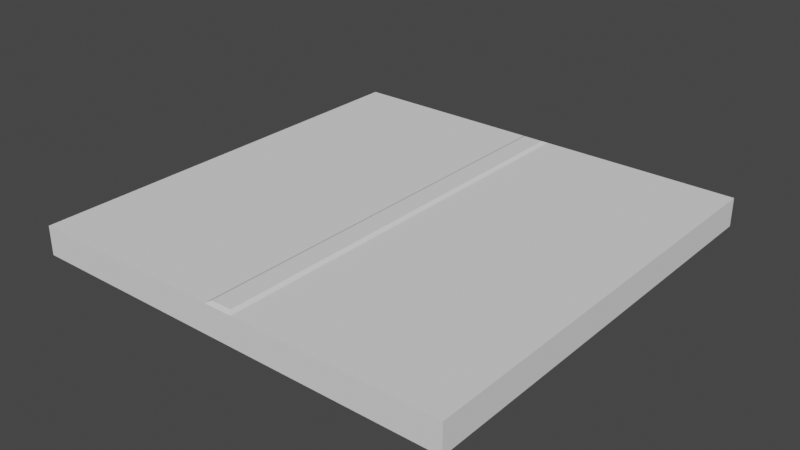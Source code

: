 # Source: FloorTileLineStraightNew.blend  (saved by Blender 3.4.6; exported with 4.5.12 LTS)
import bpy
from mathutils import Matrix  # noqa: F401  (used for matrix-valued properties, if any)

bpy.ops.wm.read_factory_settings(use_empty=True)
scene = bpy.context.scene
scene.name = 'Scene'

# ---- collections
col_collection = bpy.data.collections.new('Collection'); scene.collection.children.link(col_collection)

# ---- world
world_world = bpy.data.worlds.new('World'); scene.world = world_world
world_world.use_nodes = True; world_world.node_tree.nodes.clear()
_N = world_world.node_tree.nodes; _L = world_world.node_tree.links
n0 = _N.new('ShaderNodeOutputWorld'); n0.name = 'World Output'; n0.location = (300, 300)
n1 = _N.new('ShaderNodeBackground'); n1.name = 'Background'; n1.location = (10, 300)
n1.inputs[0].default_value = (0.05088, 0.05088, 0.05088, 1.0)
_L.new(n1.outputs[0], n0.inputs[0])
n0.is_active_output = True
world_world.color = (0.05088, 0.05088, 0.05088)
world_world.use_sun_shadow = False
world_world.sun_shadow_jitter_overblur = 0.0

# ---- meshes
me_cube = bpy.data.meshes.new('Cube')
me_cube.from_pydata([(-1.5, -1.5, 0.0), (-1.5, -1.5, 0.2), (-1.5, 1.5, 0.0), (-1.5, 1.5, 0.2), (1.5, -1.5, 0.0), (1.5, -1.5, 0.2), (1.5, 1.5, 0.0), (1.5, 1.5, 0.2), (-0.0721, 1.471, 0.2136), (0.0721, 1.471, 0.2136), (0.0721, -1.471, 0.2136), (-0.0721, -1.471, 0.2136), (-0.1013, 1.5, 0.2), (0.1013, 1.5, 0.2), (0.1013, -1.5, 0.2), (-0.1013, -1.5, 0.2)], [], [(0, 1, 3, 2), (2, 3, 12, 13, 7, 6), (6, 7, 5, 4), (4, 5, 14, 15, 1, 0), (2, 6, 4, 0), (12, 3, 1, 15), (7, 13, 14, 5), (9, 8, 11, 10), (8, 9, 13, 12), (10, 11, 15, 14), (9, 10, 14, 13), (11, 8, 12, 15)])
_uv = me_cube.uv_layers.new(name='UVMap')
_uv.uv.foreach_set('vector', [0.9873, 0.07308, 0.9834, 0.07308, 0.9834, 0.01547, 0.9873, 0.01547, 0.9834, 0.07308, 0.9796, 0.07308, 0.9796, 0.04622, 0.9796, 0.04233, 0.9796, 0.01547, 0.9834, 0.01547, 0.9796, 0.07308, 0.9757, 0.07308, 0.9757, 0.01547, 0.9796, 0.01547, 0.9757, 0.07308, 0.9719, 0.07308, 0.9719, 0.04622, 0.9719, 0.04233, 0.9719, 0.01547, 0.9757, 0.01547, 0.9143, 0.01547, 0.9719, 0.01547, 0.9719, 0.07308, 0.9143, 0.07308, 0.4967, 0.1083, 0.9008, 0.1083, 0.9008, 0.975, 0.4967, 0.975, 0.0341, 0.1083, 0.4382, 0.1083, 0.4382, 0.975, 0.0341, 0.975, 0.4466, 0.1168, 0.4883, 0.1168, 0.4883, 0.9666, 0.4466, 0.9666, 0.4883, 0.1168, 0.4466, 0.1168, 0.4382, 0.1083, 0.4967, 0.1083, 0.4466, 0.9666, 0.4883, 0.9666, 0.4967, 0.975, 0.4382, 0.975, 0.4466, 0.1168, 0.4466, 0.9666, 0.4382, 0.975, 0.4382, 0.1083, 0.4883, 0.9666, 0.4883, 0.1168, 0.4967, 0.1083, 0.4967, 0.975])
me_cube.update()

# ---- objects
ob_cube = bpy.data.objects.new('Cube', me_cube)

# ---- transforms, parenting, visibility, modifiers, constraints
ob_cube.location = (0.0, 0.0, 0.0)

# ---- collection membership
col_collection.objects.link(ob_cube)

# ---- scene / render settings (as saved in the file)
scene.frame_start = 1; scene.frame_end = 250; scene.frame_set(0)
scene.render.engine = 'BLENDER_EEVEE_NEXT'
scene.cycles.sampling_pattern = 'TABULATED_SOBOL'
scene.cycles.use_light_tree = False
scene.view_settings.view_transform = 'Filmic'
bpy.context.view_layer.update()

# ---- added for rendering (the .blend has no active camera and no usable light): camera, sun
cam_auto = bpy.data.cameras.new('AutoCamera')
cam_auto.lens = 50.0
cam_auto.sensor_width = 36.0
cam_auto.clip_end = 1000.0
ob_auto_camera = bpy.data.objects.new('AutoCamera', cam_auto)
scene.collection.objects.link(ob_auto_camera)
ob_auto_camera.location = (3.93037, -4.71644, 3.2511)
ob_auto_camera.rotation_euler = (1.09748, -7.21219e-08, 0.694738)
scene.camera = ob_auto_camera
light_auto_sun = bpy.data.lights.new('AutoSun', 'SUN')
light_auto_sun.energy = 3.0
light_auto_sun.angle = 0.0523599
ob_auto_sun = bpy.data.objects.new('AutoSun', light_auto_sun)
scene.collection.objects.link(ob_auto_sun)
ob_auto_sun.rotation_euler = (0.872665, 0.174533, 0.523599)
bpy.context.view_layer.update()
